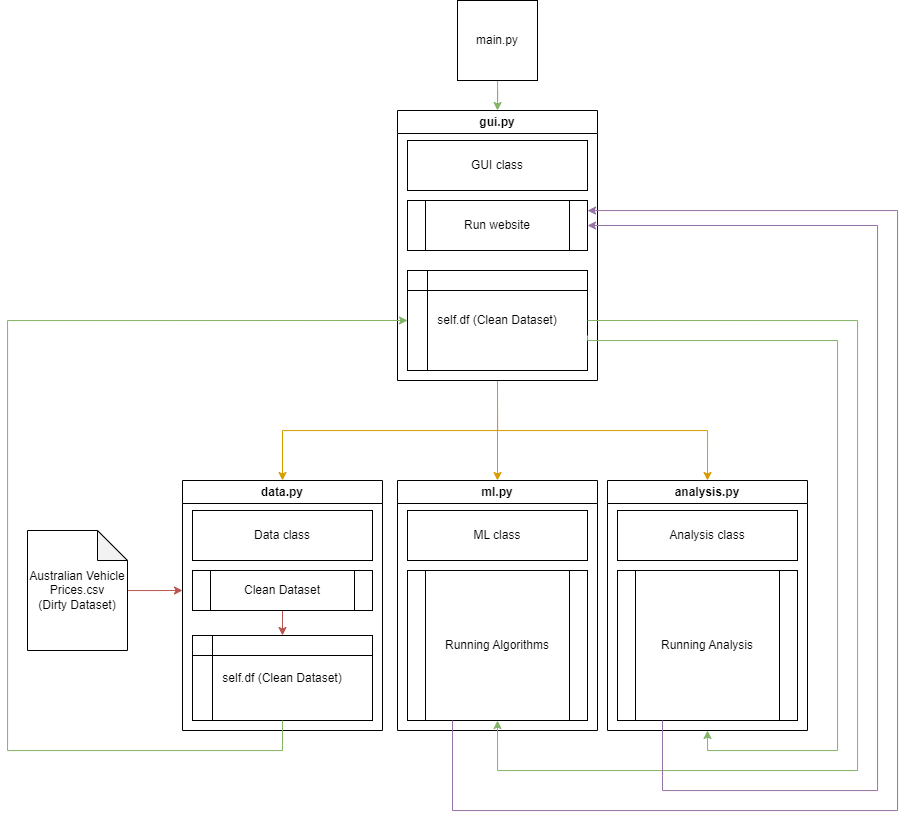

The diagram above was exported from draw.io. Its source (the exported page's mxGraphModel, read from the mxfile embedded in the PNG):
<mxGraphModel dx="1687" dy="2065" grid="1" gridSize="10" guides="1" tooltips="1" connect="1" arrows="1" fold="1" page="1" pageScale="1" pageWidth="850" pageHeight="1100" math="0" shadow="0">
  <root>
    <mxCell id="0" />
    <mxCell id="1" parent="0" />
    <mxCell id="Cy3KkT4tQs8EId38GgpR-5" style="edgeStyle=orthogonalEdgeStyle;rounded=0;orthogonalLoop=1;jettySize=auto;html=1;entryX=0.5;entryY=0;entryDx=0;entryDy=0;fillColor=#d5e8d4;strokeColor=#82b366;" parent="1" source="Cy3KkT4tQs8EId38GgpR-1" target="Cy3KkT4tQs8EId38GgpR-3" edge="1">
      <mxGeometry relative="1" as="geometry" />
    </mxCell>
    <mxCell id="Cy3KkT4tQs8EId38GgpR-1" value="main.py" style="whiteSpace=wrap;html=1;aspect=fixed;" parent="1" vertex="1">
      <mxGeometry x="590" y="-120" width="80" height="80" as="geometry" />
    </mxCell>
    <mxCell id="Cy3KkT4tQs8EId38GgpR-30" style="edgeStyle=orthogonalEdgeStyle;rounded=0;orthogonalLoop=1;jettySize=auto;html=1;exitX=0.5;exitY=1;exitDx=0;exitDy=0;entryX=0.5;entryY=0;entryDx=0;entryDy=0;fillColor=#ffe6cc;strokeColor=#d79b00;" parent="1" source="Cy3KkT4tQs8EId38GgpR-3" target="Cy3KkT4tQs8EId38GgpR-23" edge="1">
      <mxGeometry relative="1" as="geometry" />
    </mxCell>
    <mxCell id="Cy3KkT4tQs8EId38GgpR-45" style="edgeStyle=orthogonalEdgeStyle;rounded=0;orthogonalLoop=1;jettySize=auto;html=1;exitX=0.5;exitY=1;exitDx=0;exitDy=0;entryX=0.5;entryY=0;entryDx=0;entryDy=0;fillColor=#ffe6cc;strokeColor=#d79b00;" parent="1" source="Cy3KkT4tQs8EId38GgpR-3" target="Cy3KkT4tQs8EId38GgpR-34" edge="1">
      <mxGeometry relative="1" as="geometry" />
    </mxCell>
    <mxCell id="baftyDRLCptnG8T_lD46-9" style="edgeStyle=orthogonalEdgeStyle;rounded=0;orthogonalLoop=1;jettySize=auto;html=1;exitX=0.5;exitY=1;exitDx=0;exitDy=0;entryX=0.5;entryY=0;entryDx=0;entryDy=0;fillColor=#ffe6cc;strokeColor=#d79b00;" edge="1" parent="1" source="Cy3KkT4tQs8EId38GgpR-3" target="Cy3KkT4tQs8EId38GgpR-6">
      <mxGeometry relative="1" as="geometry" />
    </mxCell>
    <mxCell id="Cy3KkT4tQs8EId38GgpR-3" value="gui.py" style="swimlane;whiteSpace=wrap;html=1;" parent="1" vertex="1">
      <mxGeometry x="530" y="-10" width="200" height="270" as="geometry" />
    </mxCell>
    <mxCell id="Cy3KkT4tQs8EId38GgpR-4" value="GUI class" style="whiteSpace=wrap;html=1;" parent="Cy3KkT4tQs8EId38GgpR-3" vertex="1">
      <mxGeometry x="10" y="30" width="180" height="50" as="geometry" />
    </mxCell>
    <mxCell id="Cy3KkT4tQs8EId38GgpR-12" value="Run website" style="shape=process;whiteSpace=wrap;html=1;backgroundOutline=1;" parent="Cy3KkT4tQs8EId38GgpR-3" vertex="1">
      <mxGeometry x="10" y="90" width="180" height="50" as="geometry" />
    </mxCell>
    <mxCell id="baftyDRLCptnG8T_lD46-5" style="edgeStyle=orthogonalEdgeStyle;rounded=0;orthogonalLoop=1;jettySize=auto;html=1;exitX=0.5;exitY=1;exitDx=0;exitDy=0;" edge="1" parent="Cy3KkT4tQs8EId38GgpR-3" source="Cy3KkT4tQs8EId38GgpR-12" target="Cy3KkT4tQs8EId38GgpR-12">
      <mxGeometry relative="1" as="geometry" />
    </mxCell>
    <mxCell id="baftyDRLCptnG8T_lD46-6" value="self.df (Clean Dataset)" style="shape=internalStorage;whiteSpace=wrap;html=1;backgroundOutline=1;align=center;" vertex="1" parent="Cy3KkT4tQs8EId38GgpR-3">
      <mxGeometry x="10" y="160" width="180" height="100" as="geometry" />
    </mxCell>
    <mxCell id="Cy3KkT4tQs8EId38GgpR-6" value="data.py" style="swimlane;whiteSpace=wrap;html=1;" parent="1" vertex="1">
      <mxGeometry x="315" y="360" width="200" height="250" as="geometry" />
    </mxCell>
    <mxCell id="Cy3KkT4tQs8EId38GgpR-7" value="Data class" style="whiteSpace=wrap;html=1;" parent="Cy3KkT4tQs8EId38GgpR-6" vertex="1">
      <mxGeometry x="10" y="30" width="180" height="50" as="geometry" />
    </mxCell>
    <mxCell id="Cy3KkT4tQs8EId38GgpR-19" style="edgeStyle=orthogonalEdgeStyle;rounded=0;orthogonalLoop=1;jettySize=auto;html=1;exitX=0.5;exitY=1;exitDx=0;exitDy=0;entryX=0.5;entryY=0;entryDx=0;entryDy=0;fillColor=#f8cecc;strokeColor=#b85450;" parent="Cy3KkT4tQs8EId38GgpR-6" source="Cy3KkT4tQs8EId38GgpR-9" target="Cy3KkT4tQs8EId38GgpR-10" edge="1">
      <mxGeometry relative="1" as="geometry" />
    </mxCell>
    <mxCell id="Cy3KkT4tQs8EId38GgpR-9" value="Clean Dataset" style="shape=process;whiteSpace=wrap;html=1;backgroundOutline=1;" parent="Cy3KkT4tQs8EId38GgpR-6" vertex="1">
      <mxGeometry x="10" y="90" width="180" height="40" as="geometry" />
    </mxCell>
    <mxCell id="Cy3KkT4tQs8EId38GgpR-10" value="self.df (Clean Dataset)" style="shape=internalStorage;whiteSpace=wrap;html=1;backgroundOutline=1;align=center;" parent="Cy3KkT4tQs8EId38GgpR-6" vertex="1">
      <mxGeometry x="10" y="155" width="180" height="85" as="geometry" />
    </mxCell>
    <mxCell id="Cy3KkT4tQs8EId38GgpR-11" style="edgeStyle=orthogonalEdgeStyle;rounded=0;orthogonalLoop=1;jettySize=auto;html=1;exitX=0.5;exitY=1;exitDx=0;exitDy=0;" parent="Cy3KkT4tQs8EId38GgpR-6" source="Cy3KkT4tQs8EId38GgpR-10" target="Cy3KkT4tQs8EId38GgpR-10" edge="1">
      <mxGeometry relative="1" as="geometry" />
    </mxCell>
    <mxCell id="Cy3KkT4tQs8EId38GgpR-18" style="edgeStyle=orthogonalEdgeStyle;rounded=0;orthogonalLoop=1;jettySize=auto;html=1;fillColor=#f8cecc;strokeColor=#b85450;" parent="1" source="Cy3KkT4tQs8EId38GgpR-16" edge="1">
      <mxGeometry relative="1" as="geometry">
        <mxPoint x="315" y="470" as="targetPoint" />
      </mxGeometry>
    </mxCell>
    <mxCell id="Cy3KkT4tQs8EId38GgpR-16" value="Australian Vehicle Prices.csv&lt;br&gt;(Dirty Dataset)" style="shape=note;whiteSpace=wrap;html=1;backgroundOutline=1;darkOpacity=0.05;" parent="1" vertex="1">
      <mxGeometry x="160" y="410" width="100" height="120" as="geometry" />
    </mxCell>
    <mxCell id="Cy3KkT4tQs8EId38GgpR-23" value="ml.py" style="swimlane;whiteSpace=wrap;html=1;" parent="1" vertex="1">
      <mxGeometry x="530" y="360" width="200" height="250" as="geometry" />
    </mxCell>
    <mxCell id="Cy3KkT4tQs8EId38GgpR-24" value="ML class" style="whiteSpace=wrap;html=1;" parent="Cy3KkT4tQs8EId38GgpR-23" vertex="1">
      <mxGeometry x="10" y="30" width="180" height="50" as="geometry" />
    </mxCell>
    <mxCell id="Cy3KkT4tQs8EId38GgpR-25" value="Running Algorithms" style="shape=process;whiteSpace=wrap;html=1;backgroundOutline=1;" parent="Cy3KkT4tQs8EId38GgpR-23" vertex="1">
      <mxGeometry x="10" y="90" width="180" height="150" as="geometry" />
    </mxCell>
    <mxCell id="Cy3KkT4tQs8EId38GgpR-34" value="analysis.py" style="swimlane;whiteSpace=wrap;html=1;" parent="1" vertex="1">
      <mxGeometry x="740" y="360" width="200" height="250" as="geometry" />
    </mxCell>
    <mxCell id="Cy3KkT4tQs8EId38GgpR-35" value="Analysis class" style="whiteSpace=wrap;html=1;" parent="Cy3KkT4tQs8EId38GgpR-34" vertex="1">
      <mxGeometry x="10" y="30" width="180" height="50" as="geometry" />
    </mxCell>
    <mxCell id="Cy3KkT4tQs8EId38GgpR-36" value="Running Analysis" style="shape=process;whiteSpace=wrap;html=1;backgroundOutline=1;" parent="Cy3KkT4tQs8EId38GgpR-34" vertex="1">
      <mxGeometry x="10" y="90" width="180" height="150" as="geometry" />
    </mxCell>
    <mxCell id="baftyDRLCptnG8T_lD46-7" style="edgeStyle=orthogonalEdgeStyle;rounded=0;orthogonalLoop=1;jettySize=auto;html=1;exitX=0.5;exitY=1;exitDx=0;exitDy=0;entryX=0;entryY=0.5;entryDx=0;entryDy=0;fillColor=#d5e8d4;strokeColor=#82b366;" edge="1" parent="1" source="Cy3KkT4tQs8EId38GgpR-10" target="baftyDRLCptnG8T_lD46-6">
      <mxGeometry relative="1" as="geometry">
        <Array as="points">
          <mxPoint x="415" y="630" />
          <mxPoint x="140" y="630" />
          <mxPoint x="140" y="200" />
        </Array>
      </mxGeometry>
    </mxCell>
    <mxCell id="baftyDRLCptnG8T_lD46-11" style="edgeStyle=orthogonalEdgeStyle;rounded=0;orthogonalLoop=1;jettySize=auto;html=1;exitX=1;exitY=0.5;exitDx=0;exitDy=0;entryX=0.5;entryY=1;entryDx=0;entryDy=0;fillColor=#d5e8d4;strokeColor=#82b366;" edge="1" parent="1" source="baftyDRLCptnG8T_lD46-6" target="Cy3KkT4tQs8EId38GgpR-25">
      <mxGeometry relative="1" as="geometry">
        <Array as="points">
          <mxPoint x="990" y="200" />
          <mxPoint x="990" y="650" />
          <mxPoint x="630" y="650" />
        </Array>
      </mxGeometry>
    </mxCell>
    <mxCell id="baftyDRLCptnG8T_lD46-12" style="edgeStyle=orthogonalEdgeStyle;rounded=0;orthogonalLoop=1;jettySize=auto;html=1;entryX=0.5;entryY=1;entryDx=0;entryDy=0;fillColor=#d5e8d4;strokeColor=#82b366;exitX=1;exitY=0.65;exitDx=0;exitDy=0;exitPerimeter=0;" edge="1" parent="1" source="baftyDRLCptnG8T_lD46-6" target="Cy3KkT4tQs8EId38GgpR-34">
      <mxGeometry relative="1" as="geometry">
        <mxPoint x="730" y="180" as="sourcePoint" />
        <Array as="points">
          <mxPoint x="720" y="220" />
          <mxPoint x="970" y="220" />
          <mxPoint x="970" y="630" />
          <mxPoint x="840" y="630" />
        </Array>
      </mxGeometry>
    </mxCell>
    <mxCell id="baftyDRLCptnG8T_lD46-13" style="edgeStyle=orthogonalEdgeStyle;rounded=0;orthogonalLoop=1;jettySize=auto;html=1;exitX=0.25;exitY=1;exitDx=0;exitDy=0;fillColor=#e1d5e7;strokeColor=#9673a6;" edge="1" parent="1" source="Cy3KkT4tQs8EId38GgpR-25">
      <mxGeometry relative="1" as="geometry">
        <mxPoint x="720" y="90" as="targetPoint" />
        <Array as="points">
          <mxPoint x="585" y="690" />
          <mxPoint x="1030" y="690" />
          <mxPoint x="1030" y="90" />
          <mxPoint x="720" y="90" />
        </Array>
      </mxGeometry>
    </mxCell>
    <mxCell id="baftyDRLCptnG8T_lD46-15" style="edgeStyle=orthogonalEdgeStyle;rounded=0;orthogonalLoop=1;jettySize=auto;html=1;exitX=0.25;exitY=1;exitDx=0;exitDy=0;entryX=1;entryY=0.5;entryDx=0;entryDy=0;fillColor=#e1d5e7;strokeColor=#9673a6;" edge="1" parent="1" source="Cy3KkT4tQs8EId38GgpR-36" target="Cy3KkT4tQs8EId38GgpR-12">
      <mxGeometry relative="1" as="geometry">
        <Array as="points">
          <mxPoint x="795" y="670" />
          <mxPoint x="1010" y="670" />
          <mxPoint x="1010" y="105" />
        </Array>
      </mxGeometry>
    </mxCell>
  </root>
</mxGraphModel>